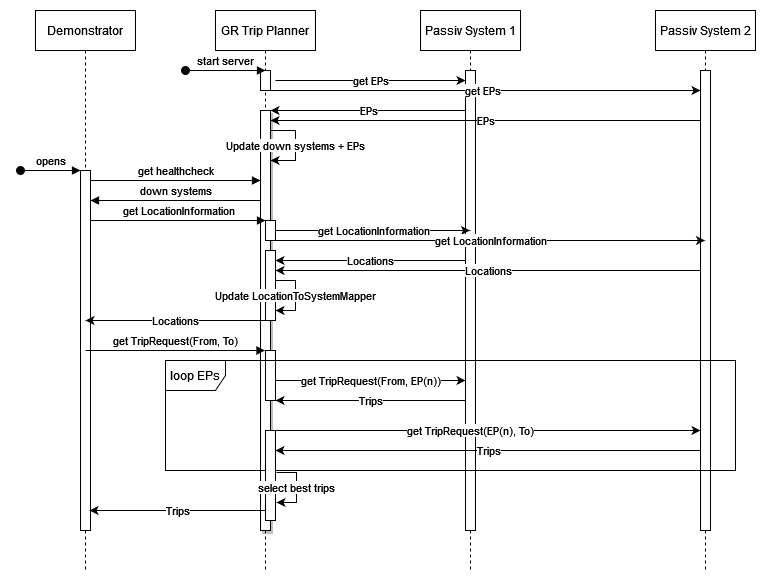

The diagram above was exported from draw.io. Its source (the exported page's mxGraphModel, read from the mxfile embedded in the PNG):
<mxGraphModel dx="875" dy="472" grid="1" gridSize="10" guides="1" tooltips="1" connect="1" arrows="1" fold="1" page="1" pageScale="1" pageWidth="850" pageHeight="1100" math="0" shadow="0">
  <root>
    <mxCell id="0" />
    <mxCell id="1" parent="0" />
    <mxCell id="aM9ryv3xv72pqoxQDRHE-1" value="Demonstrator" style="shape=umlLifeline;perimeter=lifelinePerimeter;whiteSpace=wrap;html=1;container=0;dropTarget=0;collapsible=0;recursiveResize=0;outlineConnect=0;portConstraint=eastwest;newEdgeStyle={&quot;edgeStyle&quot;:&quot;elbowEdgeStyle&quot;,&quot;elbow&quot;:&quot;vertical&quot;,&quot;curved&quot;:0,&quot;rounded&quot;:0};" parent="1" vertex="1">
      <mxGeometry x="40" y="40" width="100" height="560" as="geometry" />
    </mxCell>
    <mxCell id="aM9ryv3xv72pqoxQDRHE-2" value="" style="html=1;points=[];perimeter=orthogonalPerimeter;outlineConnect=0;targetShapes=umlLifeline;portConstraint=eastwest;newEdgeStyle={&quot;edgeStyle&quot;:&quot;elbowEdgeStyle&quot;,&quot;elbow&quot;:&quot;vertical&quot;,&quot;curved&quot;:0,&quot;rounded&quot;:0};" parent="aM9ryv3xv72pqoxQDRHE-1" vertex="1">
      <mxGeometry x="45" y="160" width="10" height="360" as="geometry" />
    </mxCell>
    <mxCell id="aM9ryv3xv72pqoxQDRHE-3" value="opens" style="html=1;verticalAlign=bottom;startArrow=oval;endArrow=block;startSize=8;edgeStyle=elbowEdgeStyle;elbow=vertical;curved=0;rounded=0;" parent="aM9ryv3xv72pqoxQDRHE-1" target="aM9ryv3xv72pqoxQDRHE-2" edge="1">
      <mxGeometry relative="1" as="geometry">
        <mxPoint x="-15" y="160" as="sourcePoint" />
        <Array as="points">
          <mxPoint y="160" />
        </Array>
      </mxGeometry>
    </mxCell>
    <mxCell id="aM9ryv3xv72pqoxQDRHE-5" value="GR Trip Planner" style="shape=umlLifeline;perimeter=lifelinePerimeter;whiteSpace=wrap;html=1;container=0;dropTarget=0;collapsible=0;recursiveResize=0;outlineConnect=0;portConstraint=eastwest;newEdgeStyle={&quot;edgeStyle&quot;:&quot;elbowEdgeStyle&quot;,&quot;elbow&quot;:&quot;vertical&quot;,&quot;curved&quot;:0,&quot;rounded&quot;:0};" parent="1" vertex="1">
      <mxGeometry x="220" y="40" width="100" height="560" as="geometry" />
    </mxCell>
    <mxCell id="aM9ryv3xv72pqoxQDRHE-6" value="" style="html=1;points=[];perimeter=orthogonalPerimeter;outlineConnect=0;targetShapes=umlLifeline;portConstraint=eastwest;newEdgeStyle={&quot;edgeStyle&quot;:&quot;elbowEdgeStyle&quot;,&quot;elbow&quot;:&quot;vertical&quot;,&quot;curved&quot;:0,&quot;rounded&quot;:0};shadow=1;" parent="aM9ryv3xv72pqoxQDRHE-5" vertex="1">
      <mxGeometry x="45" y="100" width="10" height="420" as="geometry" />
    </mxCell>
    <mxCell id="o-lfkFAJt2G5IR13t3sg-15" value="Update down systems + EPs" style="rounded=0;orthogonalLoop=1;jettySize=auto;html=1;elbow=vertical;" edge="1" parent="aM9ryv3xv72pqoxQDRHE-5" source="aM9ryv3xv72pqoxQDRHE-6" target="aM9ryv3xv72pqoxQDRHE-6">
      <mxGeometry relative="1" as="geometry">
        <Array as="points">
          <mxPoint x="80" y="120" />
          <mxPoint x="80" y="150" />
        </Array>
      </mxGeometry>
    </mxCell>
    <mxCell id="o-lfkFAJt2G5IR13t3sg-18" value="" style="html=1;points=[];perimeter=orthogonalPerimeter;outlineConnect=0;targetShapes=umlLifeline;portConstraint=eastwest;newEdgeStyle={&quot;edgeStyle&quot;:&quot;elbowEdgeStyle&quot;,&quot;elbow&quot;:&quot;vertical&quot;,&quot;curved&quot;:0,&quot;rounded&quot;:0};" vertex="1" parent="aM9ryv3xv72pqoxQDRHE-5">
      <mxGeometry x="45" y="60" width="10" height="20" as="geometry" />
    </mxCell>
    <mxCell id="o-lfkFAJt2G5IR13t3sg-21" value="" style="html=1;points=[];perimeter=orthogonalPerimeter;outlineConnect=0;targetShapes=umlLifeline;portConstraint=eastwest;newEdgeStyle={&quot;edgeStyle&quot;:&quot;elbowEdgeStyle&quot;,&quot;elbow&quot;:&quot;vertical&quot;,&quot;curved&quot;:0,&quot;rounded&quot;:0};" vertex="1" parent="aM9ryv3xv72pqoxQDRHE-5">
      <mxGeometry x="50" y="210" width="10" height="20" as="geometry" />
    </mxCell>
    <mxCell id="o-lfkFAJt2G5IR13t3sg-24" value="" style="html=1;points=[];perimeter=orthogonalPerimeter;outlineConnect=0;targetShapes=umlLifeline;portConstraint=eastwest;newEdgeStyle={&quot;edgeStyle&quot;:&quot;elbowEdgeStyle&quot;,&quot;elbow&quot;:&quot;vertical&quot;,&quot;curved&quot;:0,&quot;rounded&quot;:0};" vertex="1" parent="aM9ryv3xv72pqoxQDRHE-5">
      <mxGeometry x="50" y="240" width="10" height="70" as="geometry" />
    </mxCell>
    <mxCell id="aM9ryv3xv72pqoxQDRHE-7" value="get healthcheck" style="html=1;verticalAlign=bottom;endArrow=block;edgeStyle=elbowEdgeStyle;elbow=vertical;curved=0;rounded=0;" parent="1" source="aM9ryv3xv72pqoxQDRHE-2" target="aM9ryv3xv72pqoxQDRHE-6" edge="1">
      <mxGeometry relative="1" as="geometry">
        <mxPoint x="195" y="130" as="sourcePoint" />
        <Array as="points">
          <mxPoint x="220" y="210" />
          <mxPoint x="240" y="210" />
          <mxPoint x="200" y="270" />
          <mxPoint x="210" y="170" />
        </Array>
      </mxGeometry>
    </mxCell>
    <mxCell id="aM9ryv3xv72pqoxQDRHE-9" value="down systems" style="html=1;verticalAlign=bottom;endArrow=block;edgeStyle=elbowEdgeStyle;elbow=vertical;curved=0;rounded=0;" parent="1" source="aM9ryv3xv72pqoxQDRHE-6" target="aM9ryv3xv72pqoxQDRHE-2" edge="1">
      <mxGeometry relative="1" as="geometry">
        <mxPoint x="175" y="160" as="sourcePoint" />
        <Array as="points">
          <mxPoint x="240" y="230" />
          <mxPoint x="190" y="300" />
          <mxPoint x="230" y="190" />
          <mxPoint x="95" y="190" />
          <mxPoint x="190" y="160" />
        </Array>
        <mxPoint x="100" y="205" as="targetPoint" />
      </mxGeometry>
    </mxCell>
    <mxCell id="o-lfkFAJt2G5IR13t3sg-1" value="Passiv System 1" style="shape=umlLifeline;perimeter=lifelinePerimeter;whiteSpace=wrap;html=1;container=0;dropTarget=0;collapsible=0;recursiveResize=0;outlineConnect=0;portConstraint=eastwest;newEdgeStyle={&quot;edgeStyle&quot;:&quot;elbowEdgeStyle&quot;,&quot;elbow&quot;:&quot;vertical&quot;,&quot;curved&quot;:0,&quot;rounded&quot;:0};" vertex="1" parent="1">
      <mxGeometry x="425" y="40" width="100" height="560" as="geometry" />
    </mxCell>
    <mxCell id="o-lfkFAJt2G5IR13t3sg-2" value="" style="html=1;points=[];perimeter=orthogonalPerimeter;outlineConnect=0;targetShapes=umlLifeline;portConstraint=eastwest;newEdgeStyle={&quot;edgeStyle&quot;:&quot;elbowEdgeStyle&quot;,&quot;elbow&quot;:&quot;vertical&quot;,&quot;curved&quot;:0,&quot;rounded&quot;:0};" vertex="1" parent="o-lfkFAJt2G5IR13t3sg-1">
      <mxGeometry x="45" y="60" width="10" height="460" as="geometry" />
    </mxCell>
    <mxCell id="o-lfkFAJt2G5IR13t3sg-3" value="Passiv System 2" style="shape=umlLifeline;perimeter=lifelinePerimeter;whiteSpace=wrap;html=1;container=0;dropTarget=0;collapsible=0;recursiveResize=0;outlineConnect=0;portConstraint=eastwest;newEdgeStyle={&quot;edgeStyle&quot;:&quot;elbowEdgeStyle&quot;,&quot;elbow&quot;:&quot;vertical&quot;,&quot;curved&quot;:0,&quot;rounded&quot;:0};" vertex="1" parent="1">
      <mxGeometry x="660" y="40" width="100" height="560" as="geometry" />
    </mxCell>
    <mxCell id="o-lfkFAJt2G5IR13t3sg-4" value="" style="html=1;points=[];perimeter=orthogonalPerimeter;outlineConnect=0;targetShapes=umlLifeline;portConstraint=eastwest;newEdgeStyle={&quot;edgeStyle&quot;:&quot;elbowEdgeStyle&quot;,&quot;elbow&quot;:&quot;vertical&quot;,&quot;curved&quot;:0,&quot;rounded&quot;:0};" vertex="1" parent="o-lfkFAJt2G5IR13t3sg-3">
      <mxGeometry x="45" y="60" width="10" height="460" as="geometry" />
    </mxCell>
    <mxCell id="o-lfkFAJt2G5IR13t3sg-5" value="get EPs" style="edgeStyle=elbowEdgeStyle;rounded=0;orthogonalLoop=1;jettySize=auto;html=1;elbow=vertical;curved=0;" edge="1" parent="1" target="o-lfkFAJt2G5IR13t3sg-2">
      <mxGeometry relative="1" as="geometry">
        <mxPoint x="280" y="110" as="sourcePoint" />
        <Array as="points">
          <mxPoint x="410" y="110" />
          <mxPoint x="430" y="120" />
          <mxPoint x="410" y="110" />
          <mxPoint x="270" y="130" />
        </Array>
      </mxGeometry>
    </mxCell>
    <mxCell id="o-lfkFAJt2G5IR13t3sg-6" value="get EPs" style="edgeStyle=elbowEdgeStyle;rounded=0;orthogonalLoop=1;jettySize=auto;html=1;elbow=vertical;curved=0;" edge="1" parent="1" source="aM9ryv3xv72pqoxQDRHE-5" target="o-lfkFAJt2G5IR13t3sg-4">
      <mxGeometry relative="1" as="geometry">
        <mxPoint x="270" y="120" as="sourcePoint" />
        <mxPoint x="600" y="130" as="targetPoint" />
        <Array as="points">
          <mxPoint x="420" y="120" />
          <mxPoint x="540" y="130" />
          <mxPoint x="300" y="120" />
          <mxPoint x="520" y="130" />
          <mxPoint x="390" y="130" />
        </Array>
      </mxGeometry>
    </mxCell>
    <mxCell id="o-lfkFAJt2G5IR13t3sg-7" value="EPs" style="edgeStyle=elbowEdgeStyle;rounded=0;orthogonalLoop=1;jettySize=auto;html=1;elbow=vertical;curved=0;" edge="1" parent="1" source="o-lfkFAJt2G5IR13t3sg-2" target="aM9ryv3xv72pqoxQDRHE-6">
      <mxGeometry relative="1" as="geometry">
        <Array as="points">
          <mxPoint x="400" y="140" />
        </Array>
      </mxGeometry>
    </mxCell>
    <mxCell id="o-lfkFAJt2G5IR13t3sg-8" value="&lt;div&gt;EPs&lt;/div&gt;" style="edgeStyle=elbowEdgeStyle;rounded=0;orthogonalLoop=1;jettySize=auto;html=1;elbow=vertical;curved=0;" edge="1" parent="1" source="o-lfkFAJt2G5IR13t3sg-4" target="aM9ryv3xv72pqoxQDRHE-6">
      <mxGeometry relative="1" as="geometry">
        <Array as="points">
          <mxPoint x="390" y="150" />
          <mxPoint x="500" y="170" />
        </Array>
      </mxGeometry>
    </mxCell>
    <mxCell id="o-lfkFAJt2G5IR13t3sg-19" value="start server" style="html=1;verticalAlign=bottom;startArrow=oval;endArrow=block;startSize=8;edgeStyle=elbowEdgeStyle;elbow=vertical;curved=0;rounded=0;" edge="1" parent="1">
      <mxGeometry relative="1" as="geometry">
        <mxPoint x="190" y="100" as="sourcePoint" />
        <mxPoint x="270" y="100" as="targetPoint" />
        <Array as="points">
          <mxPoint x="215" y="100" />
        </Array>
      </mxGeometry>
    </mxCell>
    <mxCell id="o-lfkFAJt2G5IR13t3sg-20" value="get LocationInformation" style="html=1;verticalAlign=bottom;endArrow=block;edgeStyle=elbowEdgeStyle;elbow=vertical;curved=0;rounded=0;" edge="1" parent="1" source="aM9ryv3xv72pqoxQDRHE-2">
      <mxGeometry relative="1" as="geometry">
        <mxPoint x="100" y="260" as="sourcePoint" />
        <Array as="points">
          <mxPoint x="240" y="250" />
          <mxPoint x="220" y="250" />
          <mxPoint x="245" y="259.65999999999997" />
          <mxPoint x="265" y="259.65999999999997" />
          <mxPoint x="225" y="319.65999999999997" />
          <mxPoint x="235" y="219.66" />
        </Array>
        <mxPoint x="270" y="250" as="targetPoint" />
      </mxGeometry>
    </mxCell>
    <mxCell id="o-lfkFAJt2G5IR13t3sg-22" value="get LocationInformation" style="edgeStyle=elbowEdgeStyle;rounded=0;orthogonalLoop=1;jettySize=auto;html=1;elbow=vertical;curved=0;" edge="1" parent="1" source="o-lfkFAJt2G5IR13t3sg-21" target="o-lfkFAJt2G5IR13t3sg-1">
      <mxGeometry relative="1" as="geometry">
        <Array as="points">
          <mxPoint x="330" y="260" />
          <mxPoint x="340" y="250" />
        </Array>
      </mxGeometry>
    </mxCell>
    <mxCell id="o-lfkFAJt2G5IR13t3sg-23" value="get LocationInformation" style="edgeStyle=elbowEdgeStyle;rounded=0;orthogonalLoop=1;jettySize=auto;html=1;elbow=vertical;curved=0;" edge="1" parent="1" source="o-lfkFAJt2G5IR13t3sg-21" target="o-lfkFAJt2G5IR13t3sg-3">
      <mxGeometry relative="1" as="geometry">
        <Array as="points">
          <mxPoint x="330" y="270" />
          <mxPoint x="340" y="260" />
          <mxPoint x="310" y="270" />
          <mxPoint x="330" y="260" />
        </Array>
      </mxGeometry>
    </mxCell>
    <mxCell id="o-lfkFAJt2G5IR13t3sg-25" value="Locations" style="edgeStyle=elbowEdgeStyle;rounded=0;orthogonalLoop=1;jettySize=auto;html=1;elbow=vertical;curved=0;" edge="1" parent="1" source="o-lfkFAJt2G5IR13t3sg-2" target="o-lfkFAJt2G5IR13t3sg-24">
      <mxGeometry relative="1" as="geometry">
        <Array as="points">
          <mxPoint x="300" y="290" />
          <mxPoint x="310" y="280" />
          <mxPoint x="320" y="280" />
        </Array>
      </mxGeometry>
    </mxCell>
    <mxCell id="o-lfkFAJt2G5IR13t3sg-26" value="Locations" style="edgeStyle=elbowEdgeStyle;rounded=0;orthogonalLoop=1;jettySize=auto;html=1;elbow=vertical;curved=0;" edge="1" parent="1" source="o-lfkFAJt2G5IR13t3sg-4" target="o-lfkFAJt2G5IR13t3sg-24">
      <mxGeometry relative="1" as="geometry">
        <Array as="points">
          <mxPoint x="400" y="300" />
          <mxPoint x="350" y="310" />
          <mxPoint x="340" y="290" />
        </Array>
      </mxGeometry>
    </mxCell>
    <mxCell id="o-lfkFAJt2G5IR13t3sg-27" value="Update LocationToSystemMapper" style="rounded=0;orthogonalLoop=1;jettySize=auto;html=1;elbow=vertical;" edge="1" parent="1">
      <mxGeometry relative="1" as="geometry">
        <mxPoint x="280" y="310" as="sourcePoint" />
        <mxPoint x="280" y="340" as="targetPoint" />
        <Array as="points">
          <mxPoint x="300" y="310" />
          <mxPoint x="300" y="340" />
        </Array>
      </mxGeometry>
    </mxCell>
    <mxCell id="o-lfkFAJt2G5IR13t3sg-28" value="Locations" style="edgeStyle=elbowEdgeStyle;rounded=0;orthogonalLoop=1;jettySize=auto;html=1;elbow=vertical;curved=0;" edge="1" parent="1" source="o-lfkFAJt2G5IR13t3sg-24">
      <mxGeometry relative="1" as="geometry">
        <mxPoint x="90" y="350" as="targetPoint" />
        <Array as="points">
          <mxPoint x="160" y="350" />
        </Array>
      </mxGeometry>
    </mxCell>
    <mxCell id="o-lfkFAJt2G5IR13t3sg-29" value="get TripRequest(From, To)" style="html=1;verticalAlign=bottom;endArrow=block;edgeStyle=elbowEdgeStyle;elbow=vertical;curved=0;rounded=0;" edge="1" parent="1" target="aM9ryv3xv72pqoxQDRHE-5">
      <mxGeometry relative="1" as="geometry">
        <mxPoint x="90" y="380" as="sourcePoint" />
        <Array as="points">
          <mxPoint x="225" y="380" />
          <mxPoint x="205" y="380" />
          <mxPoint x="230" y="389.65999999999997" />
          <mxPoint x="250" y="389.65999999999997" />
          <mxPoint x="210" y="449.65999999999997" />
          <mxPoint x="220" y="349.65999999999997" />
        </Array>
        <mxPoint x="255" y="380" as="targetPoint" />
      </mxGeometry>
    </mxCell>
    <mxCell id="o-lfkFAJt2G5IR13t3sg-33" value="get TripRequest(From, EP(n))" style="edgeStyle=elbowEdgeStyle;rounded=0;orthogonalLoop=1;jettySize=auto;html=1;elbow=vertical;curved=0;" edge="1" parent="1" source="o-lfkFAJt2G5IR13t3sg-30" target="o-lfkFAJt2G5IR13t3sg-2">
      <mxGeometry relative="1" as="geometry">
        <Array as="points">
          <mxPoint x="380" y="410" />
        </Array>
      </mxGeometry>
    </mxCell>
    <mxCell id="o-lfkFAJt2G5IR13t3sg-35" value="&lt;div&gt;get TripRequest(EP(n), To)&lt;/div&gt;" style="edgeStyle=elbowEdgeStyle;rounded=0;orthogonalLoop=1;jettySize=auto;html=1;elbow=vertical;curved=0;" edge="1" parent="1" source="o-lfkFAJt2G5IR13t3sg-30" target="o-lfkFAJt2G5IR13t3sg-4">
      <mxGeometry relative="1" as="geometry">
        <Array as="points">
          <mxPoint x="590" y="460" />
        </Array>
      </mxGeometry>
    </mxCell>
    <mxCell id="o-lfkFAJt2G5IR13t3sg-30" value="" style="html=1;points=[];perimeter=orthogonalPerimeter;outlineConnect=0;targetShapes=umlLifeline;portConstraint=eastwest;newEdgeStyle={&quot;edgeStyle&quot;:&quot;elbowEdgeStyle&quot;,&quot;elbow&quot;:&quot;vertical&quot;,&quot;curved&quot;:0,&quot;rounded&quot;:0};" vertex="1" parent="1">
      <mxGeometry x="270" y="380" width="10" height="50" as="geometry" />
    </mxCell>
    <mxCell id="o-lfkFAJt2G5IR13t3sg-31" value="loop EPs" style="shape=umlFrame;whiteSpace=wrap;html=1;pointerEvents=0;" vertex="1" parent="1">
      <mxGeometry x="170" y="390" width="570" height="110" as="geometry" />
    </mxCell>
    <mxCell id="o-lfkFAJt2G5IR13t3sg-40" value="Trips" style="edgeStyle=elbowEdgeStyle;rounded=0;orthogonalLoop=1;jettySize=auto;html=1;elbow=vertical;curved=0;" edge="1" parent="1" source="o-lfkFAJt2G5IR13t3sg-36">
      <mxGeometry relative="1" as="geometry">
        <mxPoint x="94" y="540" as="targetPoint" />
        <Array as="points">
          <mxPoint x="160" y="540" />
        </Array>
      </mxGeometry>
    </mxCell>
    <mxCell id="o-lfkFAJt2G5IR13t3sg-36" value="" style="html=1;points=[];perimeter=orthogonalPerimeter;outlineConnect=0;targetShapes=umlLifeline;portConstraint=eastwest;newEdgeStyle={&quot;edgeStyle&quot;:&quot;elbowEdgeStyle&quot;,&quot;elbow&quot;:&quot;vertical&quot;,&quot;curved&quot;:0,&quot;rounded&quot;:0};" vertex="1" parent="1">
      <mxGeometry x="270" y="460" width="10" height="90" as="geometry" />
    </mxCell>
    <mxCell id="o-lfkFAJt2G5IR13t3sg-37" value="Trips" style="edgeStyle=elbowEdgeStyle;rounded=0;orthogonalLoop=1;jettySize=auto;html=1;elbow=vertical;curved=0;" edge="1" parent="1" source="o-lfkFAJt2G5IR13t3sg-2">
      <mxGeometry relative="1" as="geometry">
        <mxPoint x="280" y="430" as="targetPoint" />
        <Array as="points">
          <mxPoint x="400" y="430" />
          <mxPoint x="410" y="460" />
        </Array>
      </mxGeometry>
    </mxCell>
    <mxCell id="o-lfkFAJt2G5IR13t3sg-38" value="Trips" style="edgeStyle=elbowEdgeStyle;rounded=0;orthogonalLoop=1;jettySize=auto;html=1;elbow=vertical;curved=0;" edge="1" parent="1" source="o-lfkFAJt2G5IR13t3sg-4" target="o-lfkFAJt2G5IR13t3sg-36">
      <mxGeometry relative="1" as="geometry">
        <Array as="points">
          <mxPoint x="610" y="480" />
          <mxPoint x="590" y="480" />
        </Array>
      </mxGeometry>
    </mxCell>
    <mxCell id="o-lfkFAJt2G5IR13t3sg-39" value="select best trips" style="rounded=0;orthogonalLoop=1;jettySize=auto;html=1;elbow=vertical;" edge="1" parent="1">
      <mxGeometry relative="1" as="geometry">
        <mxPoint x="281" y="502" as="sourcePoint" />
        <mxPoint x="281" y="532" as="targetPoint" />
        <Array as="points">
          <mxPoint x="301" y="502" />
          <mxPoint x="301" y="532" />
        </Array>
      </mxGeometry>
    </mxCell>
  </root>
</mxGraphModel>